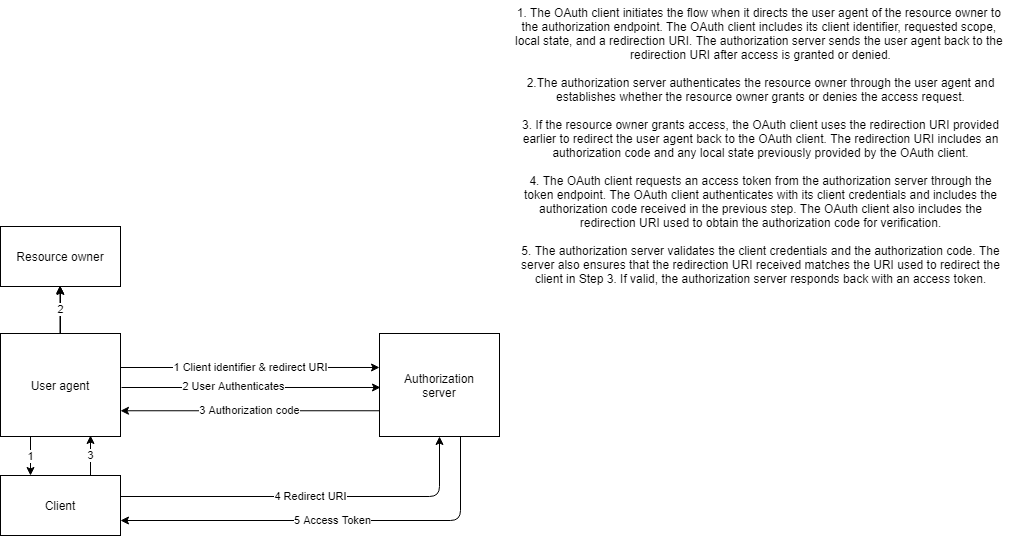

The diagram above was exported from draw.io. Its source (the exported page's mxGraphModel, read from the mxfile embedded in the PNG):
<mxGraphModel dx="1422" dy="1627" grid="1" gridSize="10" guides="1" tooltips="1" connect="1" arrows="1" fold="1" page="1" pageScale="1" pageWidth="1169" pageHeight="827" math="0" shadow="0">
  <root>
    <mxCell id="0" />
    <mxCell id="1" parent="0" />
    <mxCell id="i94PFO0_uQYRM_HVaGMa-1" value="Resource owner" style="rounded=0;whiteSpace=wrap;html=1;" vertex="1" parent="1">
      <mxGeometry x="100" y="191" width="120" height="60" as="geometry" />
    </mxCell>
    <mxCell id="i94PFO0_uQYRM_HVaGMa-3" value="Client" style="rounded=0;whiteSpace=wrap;html=1;" vertex="1" parent="1">
      <mxGeometry x="100" y="440" width="120" height="60" as="geometry" />
    </mxCell>
    <mxCell id="i94PFO0_uQYRM_HVaGMa-5" value="3" style="endArrow=classic;html=1;" edge="1" parent="1">
      <mxGeometry width="50" height="50" relative="1" as="geometry">
        <mxPoint x="190" y="440" as="sourcePoint" />
        <mxPoint x="190" y="400" as="targetPoint" />
      </mxGeometry>
    </mxCell>
    <mxCell id="i94PFO0_uQYRM_HVaGMa-6" value="1" style="endArrow=classic;html=1;entryX=0.25;entryY=0;entryDx=0;entryDy=0;exitX=0.25;exitY=1;exitDx=0;exitDy=0;" edge="1" parent="1" source="i94PFO0_uQYRM_HVaGMa-11" target="i94PFO0_uQYRM_HVaGMa-3">
      <mxGeometry width="50" height="50" relative="1" as="geometry">
        <mxPoint x="130" y="380" as="sourcePoint" />
        <mxPoint x="100" y="420" as="targetPoint" />
      </mxGeometry>
    </mxCell>
    <mxCell id="i94PFO0_uQYRM_HVaGMa-7" value="" style="endArrow=classic;html=1;" edge="1" parent="1">
      <mxGeometry width="50" height="50" relative="1" as="geometry">
        <mxPoint x="159.5" y="315" as="sourcePoint" />
        <mxPoint x="159.5" y="250" as="targetPoint" />
      </mxGeometry>
    </mxCell>
    <mxCell id="i94PFO0_uQYRM_HVaGMa-8" value="Authorization&lt;br&gt;server" style="rounded=0;whiteSpace=wrap;html=1;" vertex="1" parent="1">
      <mxGeometry x="479" y="298" width="120" height="103" as="geometry" />
    </mxCell>
    <mxCell id="i94PFO0_uQYRM_HVaGMa-9" value="1 Client identifier &amp;amp; redirect URI" style="endArrow=classic;html=1;exitX=1;exitY=0.25;exitDx=0;exitDy=0;entryX=0;entryY=0.33;entryDx=0;entryDy=0;entryPerimeter=0;" edge="1" parent="1" target="i94PFO0_uQYRM_HVaGMa-8">
      <mxGeometry width="50" height="50" relative="1" as="geometry">
        <mxPoint x="220" y="332" as="sourcePoint" />
        <mxPoint x="479" y="340" as="targetPoint" />
        <Array as="points" />
      </mxGeometry>
    </mxCell>
    <mxCell id="i94PFO0_uQYRM_HVaGMa-10" value="" style="endArrow=classic;html=1;exitX=1;exitY=0.25;exitDx=0;exitDy=0;entryX=0;entryY=0.33;entryDx=0;entryDy=0;entryPerimeter=0;" edge="1" parent="1">
      <mxGeometry width="50" height="50" relative="1" as="geometry">
        <mxPoint x="221" y="352" as="sourcePoint" />
        <mxPoint x="480" y="351.99" as="targetPoint" />
        <Array as="points" />
      </mxGeometry>
    </mxCell>
    <mxCell id="i94PFO0_uQYRM_HVaGMa-16" value="2 User Authenticates" style="edgeLabel;html=1;align=center;verticalAlign=middle;resizable=0;points=[];" vertex="1" connectable="0" parent="i94PFO0_uQYRM_HVaGMa-10">
      <mxGeometry x="-0.1351" y="1" relative="1" as="geometry">
        <mxPoint as="offset" />
      </mxGeometry>
    </mxCell>
    <mxCell id="i94PFO0_uQYRM_HVaGMa-22" value="2" style="edgeStyle=orthogonalEdgeStyle;rounded=0;orthogonalLoop=1;jettySize=auto;html=1;" edge="1" parent="1" source="i94PFO0_uQYRM_HVaGMa-11" target="i94PFO0_uQYRM_HVaGMa-1">
      <mxGeometry relative="1" as="geometry" />
    </mxCell>
    <mxCell id="i94PFO0_uQYRM_HVaGMa-11" value="User agent" style="rounded=0;whiteSpace=wrap;html=1;" vertex="1" parent="1">
      <mxGeometry x="100" y="298" width="120" height="103" as="geometry" />
    </mxCell>
    <mxCell id="i94PFO0_uQYRM_HVaGMa-15" value="3 Authorization code" style="endArrow=classic;html=1;entryX=1;entryY=0.75;entryDx=0;entryDy=0;exitX=0;exitY=0.75;exitDx=0;exitDy=0;" edge="1" parent="1" source="i94PFO0_uQYRM_HVaGMa-8" target="i94PFO0_uQYRM_HVaGMa-11">
      <mxGeometry width="50" height="50" relative="1" as="geometry">
        <mxPoint x="460" y="460" as="sourcePoint" />
        <mxPoint x="750" y="490" as="targetPoint" />
      </mxGeometry>
    </mxCell>
    <mxCell id="i94PFO0_uQYRM_HVaGMa-17" value="4 Redirect URI" style="endArrow=classic;html=1;entryX=0.5;entryY=1;entryDx=0;entryDy=0;" edge="1" parent="1" target="i94PFO0_uQYRM_HVaGMa-8">
      <mxGeometry width="50" height="50" relative="1" as="geometry">
        <mxPoint x="220" y="461" as="sourcePoint" />
        <mxPoint x="509" y="412" as="targetPoint" />
        <Array as="points">
          <mxPoint x="539" y="461" />
        </Array>
      </mxGeometry>
    </mxCell>
    <mxCell id="i94PFO0_uQYRM_HVaGMa-19" value="5 Access Token" style="endArrow=classic;html=1;entryX=1;entryY=0.75;entryDx=0;entryDy=0;" edge="1" parent="1" target="i94PFO0_uQYRM_HVaGMa-3">
      <mxGeometry width="50" height="50" relative="1" as="geometry">
        <mxPoint x="560" y="401" as="sourcePoint" />
        <mxPoint x="550" y="490" as="targetPoint" />
        <Array as="points">
          <mxPoint x="560" y="485" />
        </Array>
      </mxGeometry>
    </mxCell>
    <mxCell id="i94PFO0_uQYRM_HVaGMa-29" value="1.&amp;nbsp;The OAuth client initiates the flow when it directs the user agent of the resource owner to &lt;br&gt;the authorization endpoint.&amp;nbsp;The OAuth client includes its client identifier, requested scope, &lt;br&gt;local state, and a redirection URI. The authorization server sends the user agent back&amp;nbsp;to the &lt;br&gt;redirection URI after access is granted or denied.&lt;br&gt;&lt;br&gt;2.The authorization server authenticates the resource owner through the user agent and&lt;br&gt;establishes whether the resource owner grants or denies the access request.&lt;br&gt;&lt;br&gt;3. If the resource owner grants access, the OAuth client uses the redirection URI provided&lt;br&gt;earlier to redirect the user agent back to the OAuth client. The redirection URI includes an&lt;br&gt;authorization code and any local state previously provided by the OAuth client.&lt;br&gt;&lt;br&gt;4. The OAuth client requests an access token from the authorization server through the&lt;br&gt;token endpoint. The OAuth client authenticates with its client credentials and includes the&lt;br&gt;authorization code received in the previous step. The OAuth client also includes the&lt;br&gt;redirection URI used to obtain the authorization code for verification.&lt;br&gt;&lt;br&gt;5. The authorization server validates the client credentials and the authorization code. The&lt;br/&gt;server also ensures that the redirection URI received matches the URI used to redirect the&lt;br/&gt;client in Step 3. If valid, the authorization server responds back with an access token." style="text;html=1;align=center;verticalAlign=middle;resizable=0;points=[];autosize=1;" vertex="1" parent="1">
      <mxGeometry x="610" y="-35" width="500" height="290" as="geometry" />
    </mxCell>
  </root>
</mxGraphModel>